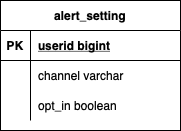

The diagram above was exported from draw.io. Its source (the exported page's mxGraphModel, read from the mxfile embedded in the PNG):
<mxGraphModel dx="830" dy="648" grid="1" gridSize="10" guides="1" tooltips="1" connect="1" arrows="1" fold="1" page="1" pageScale="1" pageWidth="1169" pageHeight="827" math="0" shadow="0">
  <root>
    <mxCell id="0" />
    <mxCell id="1" parent="0" />
    <mxCell id="CaLU6kUKMc-U-7UKwLwO-1" value="alert_setting" style="shape=table;startSize=30;container=1;collapsible=1;childLayout=tableLayout;fixedRows=1;rowLines=0;fontStyle=1;align=center;resizeLast=1;" vertex="1" parent="1">
      <mxGeometry x="140" y="140" width="180" height="130" as="geometry" />
    </mxCell>
    <mxCell id="CaLU6kUKMc-U-7UKwLwO-2" value="" style="shape=tableRow;horizontal=0;startSize=0;swimlaneHead=0;swimlaneBody=0;fillColor=none;collapsible=0;dropTarget=0;points=[[0,0.5],[1,0.5]];portConstraint=eastwest;top=0;left=0;right=0;bottom=1;" vertex="1" parent="CaLU6kUKMc-U-7UKwLwO-1">
      <mxGeometry y="30" width="180" height="30" as="geometry" />
    </mxCell>
    <mxCell id="CaLU6kUKMc-U-7UKwLwO-3" value="PK" style="shape=partialRectangle;connectable=0;fillColor=none;top=0;left=0;bottom=0;right=0;fontStyle=1;overflow=hidden;" vertex="1" parent="CaLU6kUKMc-U-7UKwLwO-2">
      <mxGeometry width="30" height="30" as="geometry">
        <mxRectangle width="30" height="30" as="alternateBounds" />
      </mxGeometry>
    </mxCell>
    <mxCell id="CaLU6kUKMc-U-7UKwLwO-4" value="userid bigint" style="shape=partialRectangle;connectable=0;fillColor=none;top=0;left=0;bottom=0;right=0;align=left;spacingLeft=6;fontStyle=5;overflow=hidden;" vertex="1" parent="CaLU6kUKMc-U-7UKwLwO-2">
      <mxGeometry x="30" width="150" height="30" as="geometry">
        <mxRectangle width="150" height="30" as="alternateBounds" />
      </mxGeometry>
    </mxCell>
    <mxCell id="CaLU6kUKMc-U-7UKwLwO-5" value="" style="shape=tableRow;horizontal=0;startSize=0;swimlaneHead=0;swimlaneBody=0;fillColor=none;collapsible=0;dropTarget=0;points=[[0,0.5],[1,0.5]];portConstraint=eastwest;top=0;left=0;right=0;bottom=0;" vertex="1" parent="CaLU6kUKMc-U-7UKwLwO-1">
      <mxGeometry y="60" width="180" height="30" as="geometry" />
    </mxCell>
    <mxCell id="CaLU6kUKMc-U-7UKwLwO-6" value="" style="shape=partialRectangle;connectable=0;fillColor=none;top=0;left=0;bottom=0;right=0;editable=1;overflow=hidden;" vertex="1" parent="CaLU6kUKMc-U-7UKwLwO-5">
      <mxGeometry width="30" height="30" as="geometry">
        <mxRectangle width="30" height="30" as="alternateBounds" />
      </mxGeometry>
    </mxCell>
    <mxCell id="CaLU6kUKMc-U-7UKwLwO-7" value="channel varchar" style="shape=partialRectangle;connectable=0;fillColor=none;top=0;left=0;bottom=0;right=0;align=left;spacingLeft=6;overflow=hidden;" vertex="1" parent="CaLU6kUKMc-U-7UKwLwO-5">
      <mxGeometry x="30" width="150" height="30" as="geometry">
        <mxRectangle width="150" height="30" as="alternateBounds" />
      </mxGeometry>
    </mxCell>
    <mxCell id="CaLU6kUKMc-U-7UKwLwO-8" value="" style="shape=tableRow;horizontal=0;startSize=0;swimlaneHead=0;swimlaneBody=0;fillColor=none;collapsible=0;dropTarget=0;points=[[0,0.5],[1,0.5]];portConstraint=eastwest;top=0;left=0;right=0;bottom=0;" vertex="1" parent="CaLU6kUKMc-U-7UKwLwO-1">
      <mxGeometry y="90" width="180" height="30" as="geometry" />
    </mxCell>
    <mxCell id="CaLU6kUKMc-U-7UKwLwO-9" value="" style="shape=partialRectangle;connectable=0;fillColor=none;top=0;left=0;bottom=0;right=0;editable=1;overflow=hidden;" vertex="1" parent="CaLU6kUKMc-U-7UKwLwO-8">
      <mxGeometry width="30" height="30" as="geometry">
        <mxRectangle width="30" height="30" as="alternateBounds" />
      </mxGeometry>
    </mxCell>
    <mxCell id="CaLU6kUKMc-U-7UKwLwO-10" value="opt_in boolean" style="shape=partialRectangle;connectable=0;fillColor=none;top=0;left=0;bottom=0;right=0;align=left;spacingLeft=6;overflow=hidden;" vertex="1" parent="CaLU6kUKMc-U-7UKwLwO-8">
      <mxGeometry x="30" width="150" height="30" as="geometry">
        <mxRectangle width="150" height="30" as="alternateBounds" />
      </mxGeometry>
    </mxCell>
  </root>
</mxGraphModel>